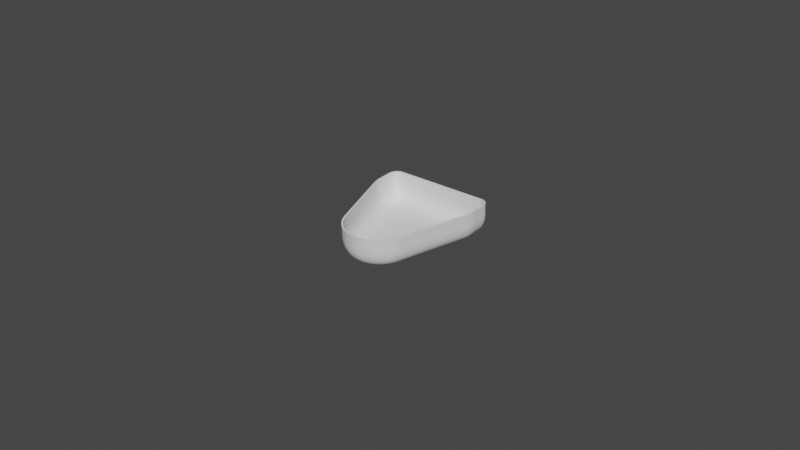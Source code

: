 # Source: skin_simple.blend  (saved by Blender 2.92.15; exported with 4.5.12 LTS)
import bpy
from mathutils import Matrix  # noqa: F401  (used for matrix-valued properties, if any)

bpy.ops.wm.read_factory_settings(use_empty=True)
scene = bpy.context.scene
scene.name = 'Scene'

# ---- collections
col_collection = bpy.data.collections.new('Collection'); scene.collection.children.link(col_collection)

# ---- world
world_world = bpy.data.worlds.new('World'); scene.world = world_world
world_world.use_nodes = True; world_world.node_tree.nodes.clear()
_N = world_world.node_tree.nodes; _L = world_world.node_tree.links
n0 = _N.new('ShaderNodeOutputWorld'); n0.name = 'World Output'; n0.location = (300, 300)
n1 = _N.new('ShaderNodeBackground'); n1.name = 'Background'; n1.location = (10, 300)
n1.inputs[0].default_value = (0.05088, 0.05088, 0.05088, 1.0)
_L.new(n1.outputs[0], n0.inputs[0])
n0.is_active_output = True
world_world.color = (0.05088, 0.05088, 0.05088)
world_world.use_sun_shadow = False
world_world.sun_shadow_jitter_overblur = 0.0

# ---- meshes
me_tb_skin_1_001 = bpy.data.meshes.new('TB skin-1.001')
me_tb_skin_1_001.from_pydata([(20.49, 2.728, -3.195), (20.49, 2.572, -15.32), (20.49, 4.981, -15.18), (20.49, 6.385, -3.195), (20.49, 5.987, -15.21), (20.38, 6.385, -16.03), (20.46, 5.685, -15.67), (20.49, 6.385, -15.44), (20.29, 2.775, -16.28), (20.06, 6.385, -16.77), (20.08, 2.771, -16.72), (19.41, 6.385, -17.52), (19.44, 2.769, -17.48), (19.04, 2.77, -17.77), (18.56, 6.385, -18.01), (18.12, 2.777, -18.13), (17.72, 6.385, -18.19), (17.63, 2.744, -18.19), (20.49, 6.385, 14.93), (20.44, 6.385, 15.37), (18.39, 6.385, 17.68), (20.26, 6.385, 15.98), (19.27, 6.385, 17.24), (19.89, 6.385, 16.63), (-13.2, 6.385, -9.847), (-14.32, 6.385, -9.105), (-15.17, 6.385, -8.373), (-15.99, 6.385, -7.541), (-16.79, 6.385, -6.493), (-17.34, 6.385, -5.597), (-17.75, 6.385, -4.763), (-18.1, 6.385, -3.906), (-18.4, 6.385, -2.893), (-18.65, 6.385, -1.594), (-18.73, 6.385, -0.4532), (-18.71, 6.385, 0.4605), (-18.59, 6.385, 1.556), (-18.34, 6.385, 2.745), (-18.03, 6.385, 3.687), (-17.64, 6.385, 4.623), (-17.06, 6.385, 5.689), (-16.35, 6.385, 6.712), (-15.7, 6.385, 7.454), (-15.19, 6.385, 7.974), (-14.46, 6.385, 8.599), (12.82, 6.385, -18.19), (11.75, 6.385, -18.09), (10.42, 6.385, -17.82), (-11.4, 6.385, -10.69), (-12.28, 6.385, -10.33), (-13.62, 6.385, 9.199), (-12.44, 6.385, 9.872), (-11.41, 6.385, 10.3), (10.24, 6.385, 17.37), (11.29, 6.385, 17.63), (12.61, 6.385, 17.8), (17.64, 6.385, 17.81), (20.49, 2.813, 14.97), (20.5, 5.991, 14.79), (20.47, 5.823, 15.18), (20.45, 5.541, 15.31), (20.46, 5.257, 15.26), (20.43, 2.791, 15.42), (20.48, 5.046, 15.06), (20.07, 2.77, 16.35), (19.02, 2.771, 17.39), (18.58, 2.775, 17.6), (17.65, 2.661, 17.8), (13.95, 4.983, 17.81), (12.93, 2.585, 17.8), (17.38, 5.327, 17.81), (17.22, 5.106, 17.81), (17.02, 4.995, 17.81), (13.57, 5.092, 17.81), (16.78, 4.994, 17.81), (13.75, 5.004, 17.81), (17.1, 5.944, 17.81), (16.9, 5.987, 17.81), (13.93, 5.988, 17.81), (17.26, 5.828, 17.81), (17.38, 5.627, 17.81), (13.44, 5.704, 17.81), (13.64, 5.926, 17.81), (13.43, 5.281, 17.81), (13.39, 5.476, 17.81), (10.29, 2.954, 17.38), (12.18, 2.549, 17.75), (11.35, 2.943, 17.64), (-11.18, 5.023, -10.77), (-11.07, 2.531, -10.81), (-18.72, 5.547, -0.692), (-18.73, 5.067, -0.4803), (-18.72, 5.148, 0.1814), (-18.73, 4.986, -0.252), (-18.72, 5.417, 0.3099), (-18.71, 2.808, 0.5075), (-18.73, 5.925, 0.05748), (-17.96, 5.152, 3.888), (-18.0, 5.334, 3.788), (-17.97, 5.771, 3.848), (-17.88, 5.958, 4.068), (-17.7, 5.064, 4.49), (-17.64, 2.566, 4.617), (-17.6, 5.448, 4.694), (-17.31, 2.507, 5.255), (-17.77, 5.979, 4.328), (-12.07, 2.356, 10.03), (-11.63, 2.902, 10.22), (-11.85, 5.454, 10.13), (-11.78, 5.725, 10.16), (-11.24, 4.996, 10.36), (-11.5, 5.001, 10.26), (-11.13, 5.925, 10.4), (-10.95, 5.716, 10.46), (-10.89, 5.415, 10.48), (-15.37, 5.028, 7.792), (-15.52, 2.798, 7.649), (-15.57, 5.548, 7.59), (-15.39, 5.925, 7.773), (-15.19, 4.981, 7.968), (-14.94, 5.81, 8.198), (-14.86, 5.637, 8.262), (-14.85, 5.39, 8.274), (-14.81, 2.852, 8.308), (-15.05, 5.937, 8.093), (-17.68, 2.537, -4.918), (-17.6, 5.454, -5.081), (-17.62, 5.69, -5.043), (-17.85, 2.848, -4.529), (-17.9, 5.938, -4.407), (-18.0, 5.415, -4.156), (-17.96, 5.148, -4.276), (-17.69, 5.897, -4.895), (-17.8, 5.987, -4.656), (-10.91, 5.334, -10.86), (-10.97, 5.771, -10.84), (-11.14, 5.925, -10.78), (-11.68, 5.1, -10.58), (-11.7, 2.628, -10.58), (-11.42, 4.983, -10.69), (-11.74, 5.797, -10.56), (-11.57, 5.939, -10.63), (-14.82, 2.831, -8.694), (-14.84, 5.454, -8.67), (-14.91, 5.765, -8.611), (-15.03, 5.92, -8.5), (-15.11, 5.003, -8.432), (-15.32, 4.996, -8.236), (-15.54, 5.716, -8.014), (-15.4, 5.925, -8.153), (-12.46, 2.525, 9.847), (-13.91, 2.64, 9.0), (-16.7, 2.568, 6.224), (-17.12, 2.88, 5.594), (-18.62, 2.524, 1.341), (-18.67, 2.972, -1.376), (-18.44, 2.629, -2.699), (-18.24, 2.88, -3.461), (-16.88, 2.526, -6.342), (-14.13, 2.545, -9.23), (-13.42, 2.857, -9.712), (11.27, 2.95, -18.01), (12.17, 2.832, -18.14), (13.8, 4.985, -18.19), (13.75, 5.967, -18.19), (13.53, 5.128, -18.19), (16.88, 5.993, -18.19), (13.57, 5.874, -18.19), (13.43, 5.691, -18.19), (13.39, 5.395, -18.19), (13.98, 5.981, -18.19), (16.93, 4.977, -18.19), (17.21, 5.092, -18.19), (17.38, 5.34, -18.19), (17.37, 5.641, -18.19), (17.2, 5.888, -18.19), (-8.337, -3.614, -5.113), (11.99, -3.614, 11.19), (-10.73, -3.615, -3.805), (-11.33, -3.615, 2.71), (18.41, -2.54, 14.0), (18.9, -2.141, 14.13), (17.36, -0.7786, 17.15), (20.46, 1.972, 15.03), (17.47, 1.975, 17.78), (17.64, 1.432, 17.73), (20.47, 2.005, 14.78), (20.39, 1.181, 14.93), (17.54, 0.759, 17.63), (20.26, 0.4596, 14.65), (20.22, 0.3479, 14.87), (17.45, 0.2287, 17.51), (20.05, -0.2729, 14.67), (17.38, -0.3191, 17.34), (19.88, -0.6759, 14.72), (19.75, -0.9665, 14.52), (17.32, -1.115, 16.98), (19.56, -1.305, 14.47), (19.27, -1.723, 14.37), (17.19, -1.522, 16.73), (17.04, -1.802, 16.52), (16.96, -2.091, 16.26), (16.99, -2.354, 15.96), (16.78, -2.598, 15.63), (16.71, -2.831, 15.24), (17.99, -2.803, 13.85), (17.54, -3.019, 13.84), (16.51, -3.02, 14.85), (16.3, -3.177, 14.45), (16.04, -3.322, 13.96), (15.48, -3.516, 12.94), (15.06, -3.576, 12.16), (14.24, -3.612, 11.52), (14.66, -3.595, 12.05), (15.08, -3.565, 12.49), (15.65, -3.451, 13.38), (17.24, -2.571, 15.6), (17.27, -2.003, 16.31), (17.57, -1.726, 16.5), (17.7, -1.391, 16.73), (17.84, -0.955, 16.97), (18.0, -0.4105, 17.2), (17.68, -0.2631, 17.33), (17.91, 0.3074, 17.48), (18.0, 0.9278, 17.6), (18.06, 1.606, 17.69), (18.1, 2.528, 17.74), (17.17, -2.746, 15.29), (17.45, -2.293, 15.93), (17.75, -1.922, 16.26), (18.36, 0.238, 17.32), (18.46, 0.878, 17.46), (18.52, 1.395, 17.53), (18.56, 1.962, 17.57), (16.27, -3.348, 13.76), (16.62, -3.204, 14.27), (16.83, -3.052, 14.68), (17.08, -2.9, 14.99), (17.72, -2.352, 15.73), (18.05, -1.983, 16.04), (18.05, -1.48, 16.53), (18.23, -1.041, 16.78), (18.41, -0.4857, 17.01), (18.78, 0.1904, 17.1), (18.9, 0.8436, 17.24), (18.96, 1.37, 17.31), (19.0, 1.948, 17.36), (18.31, -1.525, 16.35), (18.62, -0.9538, 16.62), (18.84, -0.4331, 16.79), (16.08, -3.431, 13.29), (17.13, -3.094, 14.31), (17.33, -2.912, 14.8), (17.67, -2.671, 15.18), (17.97, -2.382, 15.51), (18.2, -2.103, 15.77), (18.49, -1.782, 15.95), (18.67, -1.31, 16.29), (19.01, -0.9196, 16.32), (19.17, -0.4703, 16.48), (19.17, 0.166, 16.82), (19.4, 0.9095, 16.88), (19.22, 0.9992, 17.05), (19.42, 1.869, 17.05), (19.43, 2.77, 17.1), (18.2, -2.382, 15.27), (18.46, -2.103, 15.51), (18.98, -1.311, 15.98), (19.51, 0.1653, 16.48), (19.64, 0.8254, 16.6), (19.71, 1.357, 16.67), (19.76, 1.94, 16.72), (15.65, -3.516, 12.7), (16.54, -3.349, 13.36), (16.79, -3.251, 13.85), (17.36, -3.015, 14.38), (17.64, -2.872, 14.6), (17.96, -2.664, 14.86), (18.42, -2.352, 15.02), (18.69, -2.069, 15.23), (18.77, -1.772, 15.66), (19.24, -1.276, 15.64), (19.3, -0.9033, 15.98), (19.48, -0.456, 16.13), (19.79, 0.1885, 16.09), (19.92, 0.8417, 16.21), (20.0, 1.368, 16.27), (20.05, 1.946, 16.32), (19.78, 2.769, 16.75), (18.14, -2.629, 14.65), (19.01, -1.727, 15.34), (19.55, -0.854, 15.61), (19.67, -0.4254, 15.84), (16.18, -3.431, 12.92), (17.0, -3.221, 13.6), (17.45, -3.036, 14.07), (17.96, -2.804, 14.19), (18.31, -2.571, 14.43), (18.62, -2.293, 14.76), (18.9, -2.003, 14.93), (19.22, -1.647, 15.01), (19.47, -1.206, 15.28), (19.74, -0.7731, 15.21), (19.83, -0.3794, 15.53), (20.01, 0.2346, 15.67), (20.14, 0.8746, 15.77), (20.21, 1.39, 15.83), (20.26, 1.958, 15.87), (20.29, 2.773, 15.9), (18.64, -2.355, 14.35), (19.0, -2.004, 14.58), (19.39, -1.525, 14.73), (19.64, -1.103, 14.89), (19.99, -0.2936, 15.1), (20.16, 0.3025, 15.22), (20.29, 0.9228, 15.31), (20.36, 1.423, 15.36), (20.41, 1.977, 15.4), (18.68, -2.33, -14.55), (20.06, -0.2306, -15.09), (20.46, 1.885, -3.195), (20.44, 1.594, -15.16), (20.46, 1.885, 2.806), (20.36, 1.007, -15.29), (20.22, 0.2905, -15.14), (19.86, -0.7367, -14.99), (19.66, -1.149, -14.88), (19.35, -1.622, -14.75), (19.02, -2.013, -14.69), (18.38, -2.557, -14.54), (17.94, -2.826, -14.42), (17.44, -3.063, -14.17), (16.96, -3.234, -13.87), (16.53, -3.347, -13.82), (15.75, -3.499, -13.26), (15.34, -3.549, -12.96), (20.49, 2.643, 2.806), (12.93, -1.944, 16.4), (13.17, 1.618, 17.75), (13.18, 0.8657, 17.65), (13.07, 0.0775, 17.48), (13.02, -0.6158, 17.23), (13.14, -1.092, 17.0), (13.06, -1.536, 16.73), (12.92, -2.271, 16.06), (13.1, -2.581, 15.66), (13.17, -2.881, 15.15), (13.16, -3.104, 14.65), (13.14, -3.299, 14.06), (13.03, -3.405, 13.62), (13.17, -3.522, 12.92), (13.13, -3.614, 11.4), (13.17, -3.59, 12.17), (16.2, -3.289, -14.46), (17.64, 1.987, -18.16), (20.43, 1.719, -15.52), (17.6, 1.389, -18.11), (17.52, 0.7295, -18.01), (17.49, 0.3064, -17.92), (17.41, -0.1419, -17.79), (17.33, -0.5145, -17.66), (17.2, -1.056, -17.41), (17.1, -1.568, -17.09), (16.95, -1.968, -16.76), (17.08, -2.228, -16.49), (16.88, -2.483, -16.18), (16.85, -2.694, -15.87), (15.33, -3.52, -13.32), (14.5, -3.603, -12.26), (13.82, -3.616, -11.55), (16.21, -3.422, -13.49), (18.28, -2.571, -14.94), (18.8, -2.205, -14.88), (19.08, -1.904, -15.01), (19.35, -1.562, -15.14), (19.64, -1.099, -15.29), (19.82, -0.7188, -15.39), (19.99, -0.2889, -15.5), (20.17, 0.3075, -15.61), (20.29, 0.9279, -15.7), (20.3, 1.411, -15.99), (20.34, 1.972, -16.03), (20.44, 2.594, -15.78), (17.98, -2.746, -14.87), (18.62, -2.293, -15.15), (18.99, -1.906, -15.37), (19.33, -1.44, -15.58), (19.57, -1.002, -15.74), (19.81, -0.4515, -15.91), (20.01, 0.238, -16.06), (20.14, 0.878, -16.16), (14.97, -3.579, -12.7), (17.0, -3.198, -14.25), (17.32, -3.061, -14.61), (17.68, -2.9, -14.78), (18.42, -2.352, -15.42), (18.78, -1.974, -15.68), (19.11, -1.512, -15.93), (19.35, -1.072, -16.11), (19.58, -0.5124, -16.31), (19.79, 0.1905, -16.48), (20.06, 1.062, -16.44), (20.16, 1.954, -16.49), (19.89, 1.007, -16.73), (19.9, 1.872, -16.92), (16.04, -3.424, -13.78), (17.49, -2.912, -15.03), (17.86, -2.671, -15.37), (18.2, -2.382, -15.67), (18.46, -2.103, -15.9), (18.7, -1.775, -16.12), (18.98, -1.31, -16.37), (19.16, -0.9154, -16.54), (19.33, -0.4663, -16.7), (19.51, 0.166, -16.87), (19.47, 0.8236, -17.17), (19.73, 0.9139, -16.91), (19.6, 1.681, -17.25), (19.79, 2.77, -17.13), (16.66, -3.255, -14.38), (17.96, -2.382, -15.9), (18.19, -2.103, -16.16), (18.42, -1.776, -16.4), (18.67, -1.311, -16.68), (18.84, -0.9156, -16.86), (19.0, -0.4669, -17.03), (19.17, 0.1654, -17.21), (19.41, 1.94, -17.46), (16.77, -3.166, -14.71), (17.06, -3.015, -15.06), (17.29, -2.872, -15.34), (17.55, -2.664, -15.66), (17.71, -2.352, -16.12), (17.91, -2.069, -16.39), (18.11, -1.74, -16.66), (18.33, -1.276, -16.94), (18.48, -0.8827, -17.13), (18.63, -0.4376, -17.31), (18.78, 0.1886, -17.49), (19.1, 0.8315, -17.49), (19.17, 1.361, -17.56), (19.0, 1.946, -17.74), (17.34, -2.629, -15.84), (18.68, 0.8562, -17.74), (18.74, 1.378, -17.81), (15.7, -3.451, -13.76), (15.99, -3.372, -14.14), (16.42, -3.152, -14.9), (16.63, -2.994, -15.29), (16.8, -2.86, -15.56), (17.29, -2.44, -16.17), (17.56, -2.1, -16.52), (17.78, -1.67, -16.88), (17.97, -1.206, -17.17), (18.1, -0.8173, -17.35), (18.22, -0.3793, -17.53), (18.36, 0.2346, -17.71), (18.37, 1.05, -17.91), (18.56, 1.958, -17.96), (18.59, 2.773, -17.99), (17.31, -1.904, -16.78), (17.43, -1.565, -17.05), (17.58, -1.103, -17.34), (17.69, -0.7212, -17.52), (17.79, -0.2936, -17.69), (17.91, 0.3025, -17.86), (18.0, 0.9228, -17.99), (18.05, 1.423, -18.06), (18.09, 1.977, -18.1), (10.18, 1.876, 17.31), (10.88, 2.144, 17.52), (12.64, 0.6573, 17.6), (12.69, 1.302, 17.71), (12.56, 1.898, 17.75), (11.95, -2.153, 16.11), (12.55, -2.571, 15.66), (12.6, -2.922, 15.05), (12.4, -3.134, 14.53), (12.42, -3.293, 14.04), (11.98, -3.439, 13.34), (12.5, -3.532, 12.8), (11.89, 0.6814, 17.53), (11.53, -2.472, 15.64), (11.59, -2.667, 15.36), (11.94, -2.922, 14.97), (11.63, 2.016, 17.66), (11.18, 0.6836, 17.41), (12.59, -0.03858, 17.42), (12.07, -0.03831, 17.37), (11.54, -0.03848, 17.3), (10.85, 0.319, 17.25), (10.88, -0.3856, 17.04), (10.25, 0.2747, 17.07), (10.29, -0.2868, 16.91), (12.26, -0.5481, 17.21), (11.59, -0.7204, 17.05), (12.62, -1.041, 17.02), (12.11, -1.041, 16.97), (11.64, -1.344, 16.72), (10.95, -1.041, 16.76), (11.04, -1.63, 16.4), (10.44, -1.275, 16.47), (12.43, -1.649, 16.62), (11.58, -1.835, 16.35), (10.73, -2.02, 15.96), (10.53, -1.697, 16.2), (10.95, -2.27, 15.76), (10.86, -2.605, 15.27), (11.35, -3.146, 14.28), (11.17, -2.983, 14.65), (11.46, -3.302, 13.81), (11.15, -2.816, 14.99), (11.56, -3.519, 12.68), (11.91, -3.591, 11.97), (12.13, 1.378, 17.67), (11.49, 1.325, 17.57), (10.79, 1.338, 17.43), (10.27, 0.9343, 17.22), (10.36, -0.8046, 16.71), (12.7, -3.592, -12.5), (12.73, -3.431, -13.87), (12.8, -3.315, -14.38), (12.83, -3.162, -14.87), (12.72, -2.94, -15.41), (12.96, -2.707, -15.85), (12.72, -2.422, -16.26), (12.72, -2.075, -16.66), (12.98, -1.678, -17.01), (12.95, -1.252, -17.3), (12.94, -0.8853, -17.49), (12.96, -0.4716, -17.68), (12.87, 0.1784, -17.89), (12.91, 0.9157, -18.05), (12.97, 1.698, -18.14), (12.95, 2.56, -18.19), (12.38, 2.007, -18.14), (10.19, 2.015, -17.71), (10.15, 2.706, -17.72), (10.16, -0.8596, -17.0), (10.33, -1.242, -16.84), (10.08, 0.1594, -17.37), (10.19, 0.6773, -17.54), (11.03, -3.194, -14.42), (11.01, -2.623, -15.68), (10.59, -2.395, -15.87), (10.42, -2.061, -16.21), (10.7, -2.806, -15.25), (10.87, -3.043, -14.79), (11.58, -3.427, -13.68), (11.18, -3.328, -14.0), (11.54, -3.525, -13.0), (11.78, -3.59, -12.3), (12.07, -3.614, -11.62), (10.14, 1.31, -17.63), (10.22, -0.4737, -17.2), (10.31, -1.681, -16.53), (10.73, 2.509, -17.88), (11.08, 0.6553, -17.77), (11.04, -2.019, -16.44), (11.13, -2.366, -16.08), (11.36, -2.922, -15.23), (11.72, -3.134, -14.8), (11.87, -3.293, -14.34), (12.53, -3.53, -13.22), (11.86, -2.366, -16.24), (12.21, -2.667, -15.86), (12.01, -2.922, -15.36), (11.62, 2.096, -18.05), (11.92, 0.6836, -17.93), (12.28, 0.3191, -17.89), (10.85, -1.043, -17.12), (11.02, -0.6931, -17.34), (11.66, -0.7204, -17.45), (12.33, -0.3855, -17.67), (12.35, -1.041, -17.38), (11.71, -1.344, -17.12), (10.8, -1.63, -16.72), (11.27, -1.63, -16.84), (11.78, -1.895, -16.72), (12.39, -1.63, -17.01), (10.94, 1.435, -17.87), (11.66, 1.325, -17.99), (12.38, 1.325, -18.08), (10.58, -0.03859, -17.47), (11.1, -0.03829, -17.6), (11.62, -0.0385, -17.7), (-8.541, -3.59, 5.247), (-8.999, -3.529, 5.882), (-8.539, -3.615, 4.41), (-12.88, 2.507, -10.02), (-13.59, 2.067, -9.579), (-16.05, 2.569, -7.454), (-16.43, 2.65, -6.992), (-18.03, 2.539, -4.075), (-18.28, 2.067, -3.266), (-16.24, -2.757, -1.28), (-16.46, -2.666, -0.3145), (-16.87, -2.366, -0.6268), (-17.18, -2.08, -0.7296), (-18.7, 2.036, 0.005203), (-18.73, 2.836, -0.1689), (-18.08, 2.591, 3.545), (-17.84, 2.624, 4.161), (-16.0, 2.577, 7.129), (-14.21, 0.8231, 8.59), (-13.58, 0.6574, 8.994), (-13.77, 1.438, 9.016), (-12.89, 0.6805, 9.419), (-12.87, 1.156, 9.521), (-13.14, 2.528, 9.486), (-10.9, 0.6809, 10.28), (-10.41, 1.31, 10.53), (-11.09, 2.504, 10.41), (-10.42, -3.483, 5.725), (-11.6, 0.6214, 10.02), (-11.59, 1.324, 10.14), (-9.122, -3.432, 6.491), (-10.62, -3.391, 6.169), (-12.08, 0.9817, 9.881), (-11.8, -3.254, 6.106), (-10.62, -3.25, 6.766), (-9.393, -3.348, 6.827), (-11.49, -3.133, 6.711), (-10.0, -3.133, 7.371), (-12.41, -3.009, 6.486), (-10.9, -2.997, 7.391), (-14.48, 2.085, 8.55), (-13.36, -2.922, 5.936), (-11.98, -2.923, 6.996), (-9.867, -2.922, 7.928), (-14.64, 1.36, 8.349), (-14.81, 0.6852, 8.059), (-13.57, -2.757, 6.163), (-12.64, -2.757, 6.929), (-11.96, -2.666, 7.546), (-11.08, -2.757, 7.82), (-10.29, -2.666, 8.285), (-15.5, 2.065, 7.633), (-15.01, 2.007, 8.097), (-15.25, 1.325, 7.798), (-10.2, -2.08, 9.082), (-10.98, -2.08, 8.823), (-11.74, -2.08, 8.493), (-12.4, -2.097, 8.122), (-13.2, -2.065, 7.65), (-13.94, -2.08, 7.032), (-14.42, -2.08, 6.577), (-14.95, -2.068, 6.015), (-10.11, -2.366, 8.779), (-11.32, -2.366, 8.343), (-12.17, -2.365, 7.91), (-12.98, -2.366, 7.395), (-13.97, -2.366, 6.579), (-14.77, -2.33, 5.776), (-11.2, -2.572, 8.09), (-12.82, -2.572, 7.17), (-13.78, -2.572, 6.378), (-14.5, -2.571, 5.603), (-16.11, 1.75, 6.93), (-15.74, 1.354, 7.295), (-11.24, 1.693, 10.31), (-12.56, 1.694, 9.75), (-13.31, 1.694, 9.337), (-16.38, 2.535, 6.659), (-16.19, 0.9088, 6.673), (-15.85, 0.6881, 7.017), (-15.35, 0.6392, 7.536), (-16.56, 0.6547, 6.102), (-16.96, 0.6584, 5.472), (-17.3, 0.6214, 4.856), (-17.58, 0.9817, 4.435), (-17.89, 0.8931, 3.65), (-18.02, 0.6574, 3.145), (-18.32, 2.577, 2.787), (-18.22, 0.6574, 2.418), (-18.51, 2.59, 1.993), (-18.42, 0.8621, 1.653), (-18.44, 0.6618, 1.235), (-18.67, 2.067, 0.694), (-18.52, 0.6618, 0.4851), (-15.83, -2.997, -0.308), (-16.51, 1.668, 6.407), (-16.93, 1.693, 5.804), (-17.66, 1.693, 4.463), (-17.92, 1.693, 3.85), (-18.14, 1.693, 3.223), (-18.38, 1.693, 2.394), (-18.54, 1.693, 1.549), (-18.72, 2.54, -0.6935), (-18.59, 0.9621, -0.3636), (-18.5, 0.6781, -1.158), (-15.77, -2.997, -1.224), (-18.57, 2.547, -2.041), (-18.4, 0.6585, -1.942), (-15.15, -3.25, -0.3015), (-16.01, -2.757, -2.461), (-18.22, 0.6859, -2.836), (-15.1, -3.25, -1.142), (-15.56, -2.997, -2.342), (-18.48, 2.027, -2.41), (-15.49, -2.857, -3.457), (-17.92, 0.6856, -3.829), (-14.44, -3.417, -1.062), (-14.9, -3.25, -2.167), (-15.37, -2.757, -4.139), (-17.7, 0.6574, -4.4), (-15.03, -3.068, -3.345), (-17.46, 0.6763, -4.95), (-17.3, 2.095, -5.618), (-17.33, 2.97, -5.615), (-17.18, 0.6585, -5.489), (-14.25, -3.417, -1.998), (-14.56, -3.25, -3.151), (-14.67, -2.997, -4.431), (-14.75, -2.757, -5.174), (-16.82, 0.8268, -6.165), (-17.1, -2.08, -1.554), (-16.93, -2.067, -2.504), (-16.53, -2.324, -2.883), (-16.67, -2.08, -3.321), (-16.37, -2.08, -4.09), (-16.01, -2.08, -4.832), (-15.67, -2.08, -5.402), (-16.7, -2.366, -1.984), (-16.15, -2.366, -3.815), (-15.57, -2.366, -4.959), (-16.53, -2.572, -1.317), (-16.29, -2.572, -2.537), (-15.89, -2.572, -3.708), (-15.33, -2.572, -4.818), (-16.47, 0.9765, -6.707), (-16.1, 0.6856, -7.107), (-15.7, 0.6574, -7.57), (-15.37, 2.063, -8.15), (-15.55, 2.573, -8.006), (-15.17, 0.6574, -8.111), (-14.88, 2.055, -8.609), (-14.73, 0.6763, -8.519), (-14.28, 0.8261, -8.927), (-13.65, 0.6618, -9.338), (-13.04, 0.6377, -9.712), (-12.34, 2.939, -10.3), (-12.41, 0.6574, -10.05), (-12.24, 2.063, -10.32), (-11.7, 0.862, -10.41), (-11.3, 0.6584, -10.53), (-10.9, 0.8674, -10.71), (-10.87, -0.03849, 10.1), (-11.57, -0.03847, 9.848), (-12.27, 0.3192, 9.648), (-12.2, -0.3855, 9.443), (-12.9, -0.03849, 9.205), (-13.53, -0.03851, 8.816), (-14.14, -0.03845, 8.383), (-14.71, -0.03848, 7.91), (-15.25, -0.03848, 7.4), (-15.86, -0.03878, 6.737), (-16.4, -0.03845, 6.018), (-16.81, -0.03846, 5.395), (-17.17, -0.03848, 4.746), (-17.57, 0.3192, 4.137), (-17.38, -0.3855, 4.029), (-17.75, -0.03849, 3.387), (-17.98, -0.03847, 2.679), (-18.15, -0.03845, 1.956), (-18.27, -0.03848, 1.222), (-18.34, -0.03848, 0.4844), (-18.46, 0.3237, -0.3175), (-18.25, -0.3855, -0.3335), (-18.32, -0.03847, -1.163), (-18.23, -0.03847, -1.901), (-18.09, -0.03849, -2.631), (-18.0, 0.3192, -3.352), (-17.78, -0.3855, -3.313), (-17.66, -0.03849, -4.046), (-17.37, -0.03848, -4.729), (-17.03, -0.03851, -5.393), (-16.65, -0.03849, -6.033), (-16.33, 0.3192, -6.682), (-16.14, -0.3855, -6.573), (-15.77, -0.03849, -7.221), (-15.27, -0.03848, -7.767), (-14.73, -0.03847, -8.28), (-14.16, -0.03848, -8.755), (-13.56, -0.03848, -9.188), (-12.93, -0.03848, -9.578), (-12.28, -0.03849, -9.924), (-11.6, -0.03848, -10.23), (-10.9, -0.03846, -10.48), (-10.79, -0.7204, 9.86), (-11.48, -0.7204, 9.613), (-12.78, -0.7204, 8.985), (-13.39, -0.7204, 8.605), (-13.99, -0.7204, 8.182), (-14.55, -0.7204, 7.72), (-15.07, -0.7204, 7.222), (-15.66, -0.7207, 6.574), (-16.2, -0.7204, 5.873), (-16.59, -0.7204, 5.264), (-16.95, -0.7204, 4.63), (-17.52, -0.7204, 3.303), (-17.73, -0.7204, 2.611), (-17.9, -0.7204, 1.905), (-18.02, -0.7204, 1.189), (-18.09, -0.7204, 0.468), (-18.07, -0.7204, -1.141), (-17.98, -0.7204, -1.862), (-17.84, -0.7204, -2.574), (-17.42, -0.7204, -3.956), (-17.14, -0.7204, -4.624), (-16.81, -0.7204, -5.272), (-16.44, -0.7204, -5.896), (-15.58, -0.7204, -7.057), (-15.09, -0.7204, -7.59), (-14.57, -0.7204, -8.091), (-14.01, -0.7204, -8.555), (-13.42, -0.7204, -8.978), (-12.8, -0.7204, -9.359), (-12.17, -0.7204, -9.697), (-11.5, -0.7204, -9.991), (-10.82, -0.7204, -10.24), (-10.69, -1.344, 9.544), (-11.35, -1.344, 9.305), (-12.07, -1.041, 9.18), (-11.91, -1.63, 8.846), (-12.62, -1.344, 8.697), (-13.21, -1.344, 8.329), (-13.78, -1.344, 7.919), (-14.33, -1.344, 7.471), (-14.84, -1.344, 6.989), (-15.41, -1.345, 6.362), (-15.93, -1.344, 5.682), (-16.31, -1.344, 5.092), (-16.65, -1.344, 4.478), (-17.11, -1.041, 3.913), (-16.77, -1.63, 3.766), (-17.2, -1.344, 3.192), (-17.41, -1.344, 2.523), (-17.58, -1.344, 1.838), (-17.69, -1.344, 1.144), (-17.76, -1.344, 0.4464), (-17.96, -1.041, -0.3303), (-17.59, -1.63, -0.3263), (-17.74, -1.344, -1.112), (-17.65, -1.344, -1.81), (-17.52, -1.344, -2.5), (-17.5, -1.041, -3.228), (-17.15, -1.63, -3.121), (-17.11, -1.344, -3.839), (-16.84, -1.344, -4.485), (-16.52, -1.344, -5.114), (-16.16, -1.344, -5.718), (-15.9, -1.041, -6.4), (-15.61, -1.63, -6.18), (-15.33, -1.344, -6.842), (-14.85, -1.344, -7.359), (-14.34, -1.344, -7.844), (-13.8, -1.344, -8.293), (-13.23, -1.344, -8.703), (-12.64, -1.344, -9.072), (-12.02, -1.344, -9.399), (-11.38, -1.344, -9.685), (-10.72, -1.344, -9.925), (-10.92, -1.764, 9.15), (-12.76, -1.764, 8.265), (-13.6, -1.761, 7.68), (-14.38, -1.764, 7.018), (-15.18, -1.762, 6.168), (-15.59, -1.895, 5.445), (-16.23, -1.764, 4.643), (-15.81, -2.08, 4.788), (-16.13, -2.08, 4.209), (-16.41, -2.08, 3.611), (-16.82, -1.895, 3.055), (-17.21, -1.764, 2.113), (-16.92, -2.047, 2.214), (-17.44, -1.764, 0.7667), (-17.19, -2.08, 0.1627), (-17.44, -1.761, -1.084), (-17.3, -1.764, -2.099), (-16.7, -1.764, -4.048), (-16.09, -1.764, -5.267), (-15.29, -2.08, -5.947), (-14.88, -1.764, -6.903), (-14.88, -2.08, -6.462), (-14.43, -2.08, -6.949), (-14.14, -1.761, -7.618), (-13.95, -2.08, -7.406), (-13.35, -1.764, -8.261), (-13.33, -2.047, -7.956), (-12.49, -1.761, -8.81), (-11.74, -1.814, -9.152), (-11.01, -2.081, -9.199), (-10.62, -1.764, -9.642), (-10.37, -2.077, -9.424), (-8.968, -3.567, -5.902), (-9.279, -3.416, -6.929), (-16.83, 1.156, 5.851), (-17.3, 1.487, 5.137), (-18.28, 1.155, 2.565), (-18.6, 1.325, 0.7877), (-18.64, 1.325, 0.03784), (-18.67, 1.693, -0.7129), (-18.61, 1.804, -1.538), (-18.42, 1.325, -2.413), (-18.24, 1.325, -3.153), (-18.05, 1.325, -3.786), (-18.03, 1.903, -3.985), (-17.81, 1.325, -4.408), (-17.65, 1.488, -4.833), (-17.23, 1.325, -5.609), (-16.87, 1.693, -6.282), (-16.43, 1.693, -6.907), (-15.89, 1.693, -7.57), (-15.34, 1.325, -8.095), (-14.85, 1.325, -8.55), (-14.28, 1.693, -9.062), (-13.64, 1.325, -9.472), (-12.92, 1.693, -9.946), (-12.23, 1.325, -10.26), (-11.63, 1.693, -10.55), (-10.91, 1.693, -10.81), (-18.56, 1.155, -1.374), (-15.84, 1.156, -7.53), (-12.89, 1.156, -9.893), (-14.16, -2.842, 5.317), (-13.02, -3.133, 5.579), (-10.37, -3.568, 4.957), (-12.47, -3.302, 5.368), (-11.59, -3.417, 5.45), (-10.13, -3.606, 4.291), (-13.66, -3.133, 4.896), (-11.81, -3.522, 4.479), (-12.46, -3.425, 4.666), (-13.12, -3.348, 4.443), (-11.81, -3.591, 3.338), (-12.66, -3.534, 3.335), (-13.37, -3.417, 3.59), (-13.93, -3.25, 3.955), (-14.5, -2.997, 4.328), (-14.89, -2.757, 4.585), (-15.14, -2.572, 4.746), (-15.38, -2.329, 4.961), (-12.44, -3.606, 1.496), (-13.12, -3.566, 1.744), (-13.62, -3.506, 1.925), (-13.94, -3.417, 2.542), (-14.43, -3.25, 3.041), (-15.05, -2.997, 3.333), (-15.47, -2.757, 3.534), (-15.74, -2.572, 3.66), (-15.99, -2.366, 3.778), (-14.73, -3.25, 2.313), (-15.37, -2.997, 2.542), (-15.96, -2.666, 2.751), (-16.41, -2.31, 2.914), (-14.3, -3.417, 1.411), (-14.95, -3.25, 1.568), (-15.61, -2.997, 1.728), (-16.07, -2.757, 1.839), (-16.35, -2.572, 1.907), (-16.66, -2.325, 2.023), (-17.09, -2.08, 1.231), (-13.08, -3.591, -0.2894), (-13.61, -3.55, -0.2901), (-13.98, -3.506, -0.294), (-14.49, -3.417, 0.184), (-15.12, -3.25, 0.5368), (-15.8, -2.997, 0.6043), (-16.27, -2.757, 0.6515), (-16.56, -2.572, 0.6804), (-16.83, -2.366, 0.7075), (-13.48, -3.507, -2.703), (-14.09, -3.25, -4.084), (-13.95, -3.417, -2.896), (-12.99, -3.567, -2.5), (-12.36, -3.613, -1.445), (-13.51, -3.417, -3.747), (-11.7, -3.594, -3.789), (-12.16, -3.529, -4.431), (-12.97, -3.417, -4.53), (-13.49, -3.25, -4.942), (-14.03, -2.997, -5.366), (-14.63, -2.572, -5.84), (-14.84, -2.366, -6.012), (-14.01, -2.757, -6.11), (-12.33, -3.417, -5.23), (-12.79, -3.25, -5.709), (-13.14, -3.068, -6.075), (-13.42, -2.856, -6.459), (-13.79, -2.572, -6.753), (-13.98, -2.366, -6.953), (-10.44, -3.591, -4.901), (-10.83, -3.529, -5.522), (-11.59, -3.417, -5.838), (-11.99, -3.25, -6.376), (-12.38, -2.997, -6.929), (-12.66, -2.757, -7.307), (-12.83, -2.572, -7.547), (-13.32, -2.324, -7.588), (-12.46, -2.366, -8.127), (-12.56, -2.099, -8.422), (-10.47, -3.424, -6.469), (-11.1, -3.25, -6.924), (-11.42, -2.997, -7.526), (-11.64, -2.757, -7.938), (-11.78, -2.572, -8.199), (-11.68, -2.256, -8.707), (-9.156, -3.501, -6.452), (-9.844, -3.302, -7.258), (-10.27, -3.133, -7.673), (-10.44, -2.923, -8.132), (-10.54, -2.757, -8.426), (-10.64, -2.572, -8.704), (-10.8, -2.329, -8.991)], [], [(8, 9, 5), (314, 190, 315), (990, 997, 989), (957, 953, 958), (518, 821, 501), (232, 246, 233), (688, 90, 155), (57, 58, 18), (63, 57, 18), (4, 7, 3), (58, 4, 3), (768, 769, 805), (708, 709, 158), (122, 121, 120), (122, 120, 123), (120, 124, 123), (93, 96, 34), (96, 35, 34), (107, 108, 106), (1005, 1013, 1012), (895, 550, 551), (539, 570, 576), (458, 467, 468), (755, 794, 754), (131, 130, 129), (179, 976, 178), (168, 166, 175), (625, 634, 628), (7, 6, 5), (5, 382, 8), (454, 437, 436), (9, 10, 418), (292, 282, 291), (11, 12, 13), (418, 11, 9), (960, 955, 961), (16, 15, 17), (575, 570, 571), (650, 642, 643), (766, 677, 679), (60, 59, 19), (19, 59, 18), (62, 61, 60), (63, 61, 62), (57, 63, 62), (60, 19, 62), (306, 315, 316), (683, 104, 102), (64, 23, 288), (468, 17, 15), (264, 22, 65), (893, 555, 545), (66, 20, 226), (707, 908, 909), (56, 80, 70), (56, 70, 67), (67, 71, 72), (78, 55, 82), (67, 70, 71), (69, 68, 75), (76, 56, 77), (75, 73, 69), (78, 56, 55), (56, 76, 79), (56, 79, 80), (55, 81, 82), (73, 83, 69), (83, 84, 69), (69, 84, 55), (55, 84, 81), (221, 223, 222), (21, 62, 19), (930, 932, 935), (95, 35, 94), (33, 90, 34), (601, 97, 98), (38, 99, 100), (38, 100, 39), (39, 103, 104), (100, 105, 39), (51, 108, 109), (713, 729, 714), (42, 118, 43), (371, 372, 329), (120, 121, 44), (121, 122, 44), (29, 126, 127), (31, 30, 129), (31, 130, 593), (593, 130, 131), (29, 127, 30), (30, 127, 132), (30, 133, 129), (137, 139, 138), (936, 945, 944), (143, 144, 25), (145, 26, 144), (144, 26, 25), (359, 465, 464), (26, 149, 27), (27, 149, 148), (106, 108, 51), (106, 51, 150), (746, 920, 921), (50, 151, 609), (461, 361, 462), (123, 44, 122), (116, 117, 42), (116, 42, 603), (657, 632, 656), (621, 613, 616), (40, 153, 152), (354, 534, 17), (584, 572, 571), (35, 95, 154), (879, 723, 716), (155, 33, 692), (1004, 1010, 1003), (31, 593, 157), (709, 126, 29), (298, 279, 278), (513, 351, 352), (591, 27, 734), (142, 143, 25), (25, 159, 142), (529, 573, 530), (49, 741, 589), (728, 718, 724), (537, 47, 556), (556, 47, 161), (46, 161, 47), (462, 454, 453), (45, 534, 162), (164, 45, 170), (534, 165, 163), (166, 45, 16), (45, 164, 167), (45, 167, 168), (45, 168, 169), (169, 165, 534), (45, 169, 534), (17, 171, 172), (17, 173, 16), (16, 173, 174), (16, 174, 175), (16, 175, 166), (172, 173, 17), (351, 369, 212), (369, 351, 177), (184, 67, 69), (183, 186, 57), (184, 185, 67), (183, 187, 186), (67, 20, 56), (192, 189, 190), (309, 180, 181), (184, 69, 338), (575, 571, 572), (539, 576, 555), (708, 158, 911), (768, 805, 841), (139, 89, 138), (860, 890, 859), (915, 735, 914), (434, 423, 422), (921, 537, 536), (204, 237, 227), (844, 716, 878), (834, 799, 761), (390, 378, 389), (394, 331, 393), (225, 232, 233), (410, 396, 409), (507, 648, 636), (934, 938, 937), (388, 376, 387), (222, 193, 182), (217, 200, 201), (216, 238, 228), (496, 343, 342), (436, 425, 424), (733, 915, 914), (210, 250, 215), (465, 357, 466), (406, 383, 394), (227, 253, 216), (508, 484, 509), (194, 312, 195), (440, 441, 427), (747, 614, 748), (429, 449, 430), (749, 614, 618), (210, 293, 250), (339, 472, 471), (888, 890, 1001), (337, 474, 344), (260, 261, 262), (927, 929, 932), (234, 274, 235), (235, 274, 251), (251, 275, 252), (252, 275, 276), (594, 593, 907), (407, 420, 408), (421, 408, 420), (896, 550, 1008), (727, 717, 718), (750, 791, 823), (261, 269, 270), (263, 270, 271), (433, 422, 421), (249, 258, 259), (263, 246, 245), (263, 245, 262), (262, 245, 244), (1007, 890, 891), (257, 247, 256), (467, 444, 457), (395, 409, 396), (251, 236, 235), (214, 272, 210), (250, 273, 234), (290, 299, 300), (936, 943, 935), (645, 646, 652), (627, 931, 926), (13, 427, 441), (413, 426, 414), (989, 996, 988), (471, 340, 339), (657, 652, 653), (252, 227, 237), (268, 259, 283), (429, 393, 428), (211, 214, 213), (250, 293, 273), (296, 297, 289), (21, 64, 308), (902, 901, 599), (505, 821, 863), (294, 206, 295), (297, 309, 298), (325, 375, 376), (298, 310, 299), (299, 310, 300), (611, 492, 517), (302, 313, 303), (423, 410, 422), (282, 259, 258), (348, 477, 478), (711, 712, 974), (295, 275, 251), (361, 530, 360), (272, 214, 211), (326, 374, 375), (187, 316, 315), (783, 739, 784), (653, 646, 647), (645, 651, 644), (195, 312, 197), (197, 312, 311), (197, 311, 198), (198, 310, 181), (256, 266, 280), (637, 658, 659), (309, 297, 180), (643, 651, 650), (1, 320, 321), (320, 322, 321), (730, 911, 912), (189, 324, 323), (154, 36, 35), (751, 749, 607), (607, 618, 608), (383, 329, 330), (780, 778, 731), (624, 622, 628), (329, 180, 205), (363, 525, 526), (243, 249, 260), (331, 294, 332), (600, 91, 688), (211, 335, 272), (272, 335, 334), (335, 211, 391), (391, 211, 368), (368, 212, 369), (336, 57, 186), (557, 583, 541), (338, 185, 184), (37, 675, 673), (188, 339, 191), (183, 62, 317), (996, 1005, 1004), (934, 926, 931), (160, 25, 24), (200, 199, 343), (917, 740, 739), (609, 51, 50), (554, 570, 538), (204, 346, 207), (682, 153, 104), (672, 685, 899), (861, 892, 891), (210, 350, 214), (351, 212, 352), (212, 213, 352), (352, 213, 214), (355, 1, 321), (355, 321, 323), (232, 224, 231), (956, 967, 966), (391, 520, 367), (355, 380, 381), (606, 630, 604), (332, 392, 331), (331, 392, 393), (247, 248, 241), (330, 394, 383), (361, 463, 462), (983, 982, 714), (715, 910, 911), (375, 387, 376), (363, 527, 362), (670, 684, 671), (785, 742, 786), (379, 390, 380), (419, 332, 333), (208, 346, 347), (650, 654, 649), (470, 515, 485), (701, 908, 705), (349, 480, 350), (914, 913, 733), (835, 873, 872), (373, 328, 372), (372, 328, 318), (372, 318, 329), (371, 395, 384), (877, 840, 842), (158, 912, 911), (776, 707, 710), (678, 901, 900), (746, 553, 541), (453, 461, 462), (389, 401, 390), (402, 10, 8), (370, 405, 333), (236, 252, 237), (383, 407, 371), (238, 253, 254), (13, 14, 11), (347, 209, 208), (971, 596, 970), (401, 380, 390), (667, 681, 897), (416, 415, 417), (710, 777, 776), (599, 95, 600), (633, 634, 655), (332, 273, 333), (578, 575, 579), (406, 429, 430), (253, 276, 277), (531, 359, 530), (238, 229, 228), (37, 601, 38), (830, 797, 831), (302, 301, 312), (417, 427, 12), (276, 289, 277), (278, 266, 265), (566, 522, 561), (563, 368, 519), (411, 397, 410), (984, 885, 991), (381, 8, 382), (406, 394, 393), (335, 367, 334), (542, 562, 549), (277, 278, 265), (587, 613, 927), (64, 271, 287), (334, 367, 445), (446, 353, 419), (430, 442, 431), (511, 629, 509), (757, 796, 756), (427, 417, 440), (380, 402, 381), (601, 684, 602), (1009, 542, 549), (445, 446, 405), (295, 276, 275), (950, 955, 954), (694, 965, 966), (443, 457, 444), (405, 334, 445), (391, 367, 335), (489, 481, 486), (460, 362, 461), (457, 466, 467), (412, 425, 413), (458, 441, 444), (451, 433, 432), (450, 432, 442), (365, 442, 366), (400, 388, 399), (338, 188, 185), (107, 110, 111), (484, 475, 483), (581, 557, 580), (67, 226, 20), (274, 295, 251), (898, 670, 669), (364, 450, 365), (469, 470, 85), (582, 533, 532), (472, 338, 473), (473, 338, 69), (778, 715, 730), (233, 226, 225), (475, 482, 483), (1007, 1013, 1006), (476, 484, 477), (349, 478, 479), (352, 480, 513), (753, 631, 754), (599, 688, 902), (471, 514, 481), (490, 517, 492), (573, 585, 569), (703, 706, 712), (341, 340, 487), (565, 524, 523), (494, 487, 488), (221, 182, 220), (310, 309, 181), (502, 496, 497), (502, 497, 498), (741, 743, 589), (449, 524, 366), (474, 502, 503), (687, 678, 900), (504, 500, 505), (470, 87, 85), (472, 473, 514), (355, 379, 380), (514, 485, 515), (463, 455, 454), (516, 470, 469), (498, 495, 499), (486, 515, 516), (517, 516, 469), (86, 473, 69), (490, 489, 486), (521, 445, 520), (496, 494, 497), (497, 494, 495), (495, 491, 499), (894, 892, 893), (518, 501, 499), (777, 779, 811), (502, 498, 503), (502, 337, 343), (342, 341, 496), (206, 331, 330), (829, 646, 866), (349, 348, 478), (377, 324, 319), (426, 439, 415), (699, 905, 904), (475, 345, 344), (188, 223, 224), (510, 479, 478), (404, 401, 403), (738, 915, 916), (507, 511, 483), (210, 349, 350), (612, 106, 660), (462, 463, 454), (140, 139, 137), (520, 445, 367), (615, 661, 618), (706, 704, 713), (521, 353, 446), (142, 733, 734), (523, 449, 448), (508, 629, 623), (364, 365, 525), (994, 1002, 993), (195, 325, 194), (949, 953, 948), (728, 727, 718), (529, 361, 528), (389, 377, 388), (530, 359, 360), (399, 387, 398), (983, 991, 990), (533, 354, 356), (435, 424, 423), (534, 535, 162), (559, 564, 543), (541, 580, 557), (560, 565, 566), (560, 566, 561), (267, 256, 280), (556, 161, 567), (979, 994, 993), (478, 508, 510), (569, 532, 531), (397, 385, 396), (398, 411, 412), (539, 538, 570), (904, 922, 903), (574, 529, 528), (558, 576, 577), (558, 577, 578), (578, 579, 526), (526, 579, 527), (469, 114, 612), (553, 536, 580), (580, 567, 581), (453, 436, 435), (920, 919, 743), (985, 988, 982), (568, 581, 582), (534, 533, 535), (17, 163, 171), (556, 536, 537), (540, 541, 583), (157, 32, 31), (855, 885, 883), (585, 568, 569), (846, 845, 807), (279, 280, 266), (565, 543, 564), (584, 571, 583), (583, 571, 554), (258, 257, 267), (576, 570, 577), (577, 570, 575), (575, 574, 579), (392, 428, 393), (721, 724, 720), (519, 552, 551), (319, 189, 192), (980, 987, 986), (563, 550, 548), (548, 549, 562), (182, 342, 196), (653, 868, 942), (560, 546, 543), (559, 543, 544), (298, 289, 297), (521, 520, 562), (407, 430, 431), (675, 687, 686), (523, 566, 565), (525, 565, 564), (217, 202, 228), (767, 690, 769), (640, 504, 863), (446, 333, 405), (932, 936, 935), (604, 605, 606), (764, 677, 765), (889, 886, 888), (614, 610, 615), (618, 614, 615), (558, 564, 559), (1006, 997, 998), (219, 241, 220), (215, 348, 349), (620, 617, 621), (602, 683, 102), (482, 507, 483), (209, 235, 208), (622, 620, 625), (625, 620, 623), (626, 151, 123), (318, 180, 329), (628, 622, 625), (625, 623, 629), (967, 680, 694), (631, 604, 630), (633, 624, 628), (556, 580, 536), (342, 199, 196), (123, 638, 626), (219, 199, 218), (341, 494, 496), (155, 903, 688), (649, 641, 642), (972, 964, 965), (501, 500, 499), (925, 939, 931), (941, 951, 950), (940, 950, 949), (634, 635, 654), (654, 635, 636), (636, 649, 654), (680, 969, 596), (229, 247, 240), (116, 603, 637), (504, 648, 506), (106, 150, 661), (707, 910, 710), (662, 609, 151), (643, 824, 864), (238, 255, 239), (451, 450, 364), (737, 783, 782), (484, 511, 509), (760, 670, 671), (154, 95, 678), (636, 641, 649), (597, 877, 598), (615, 660, 106), (734, 913, 591), (160, 49, 589), (924, 742, 740), (567, 162, 535), (658, 603, 663), (936, 934, 937), (681, 152, 682), (682, 104, 898), (344, 201, 337), (736, 159, 916), (788, 541, 540), (415, 414, 426), (686, 673, 675), (415, 440, 417), (990, 999, 998), (512, 480, 479), (831, 867, 830), (1000, 1007, 1006), (958, 969, 968), (156, 699, 692), (157, 594, 156), (551, 563, 519), (353, 522, 447), (355, 382, 1), (593, 128, 125), (10, 404, 418), (981, 988, 987), (708, 125, 709), (225, 67, 185), (227, 203, 204), (597, 598, 716), (572, 574, 575), (488, 471, 481), (762, 671, 672), (718, 719, 724), (724, 719, 720), (637, 639, 638), (531, 573, 569), (742, 787, 786), (700, 728, 704), (704, 728, 729), (259, 260, 249), (971, 876, 877), (726, 723, 727), (652, 655, 651), (702, 711, 965), (515, 481, 514), (460, 364, 363), (778, 730, 731), (918, 917, 590), (89, 920, 138), (160, 590, 159), (191, 222, 223), (759, 761, 799), (334, 293, 272), (185, 224, 225), (761, 760, 762), (220, 196, 219), (768, 767, 769), (87, 485, 86), (748, 750, 790), (774, 772, 701), (773, 807, 771), (782, 813, 781), (812, 781, 813), (800, 763, 801), (83, 82, 81), (284, 269, 268), (754, 793, 753), (779, 812, 852), (810, 777, 811), (753, 792, 752), (791, 752, 792), (386, 375, 374), (765, 802, 764), (761, 800, 834), (852, 811, 779), (766, 803, 765), (789, 748, 790), (773, 808, 846), (776, 809, 775), (814, 783, 815), (784, 815, 783), (770, 805, 769), (822, 823, 824), (836, 834, 800), (833, 834, 835), (848, 846, 808), (840, 841, 842), (316, 183, 317), (854, 852, 812), (851, 852, 853), (489, 491, 495), (284, 283, 292), (643, 864, 644), (44, 151, 50), (857, 886, 856), (646, 867, 647), (647, 867, 868), (868, 869, 870), (870, 869, 871), (871, 835, 872), (772, 771, 696), (873, 874, 875), (875, 874, 962), (663, 681, 658), (717, 719, 718), (877, 842, 598), (598, 842, 878), (598, 878, 716), (610, 660, 615), (467, 354, 468), (719, 880, 720), (722, 853, 882), (884, 883, 885), (645, 828, 866), (885, 886, 887), (889, 888, 1001), (134, 537, 89), (125, 907, 593), (837, 873, 836), (248, 242, 241), (664, 658, 681), (55, 86, 69), (897, 681, 682), (897, 682, 898), (529, 574, 573), (513, 177, 351), (671, 684, 685), (899, 685, 686), (205, 330, 329), (884, 854, 883), (438, 443, 439), (904, 903, 699), (246, 264, 65), (27, 592, 28), (906, 907, 908), (908, 907, 909), (145, 142, 26), (142, 146, 26), (910, 708, 911), (919, 918, 743), (305, 286, 285), (915, 736, 916), (273, 274, 234), (617, 622, 619), (218, 240, 219), (904, 696, 693), (503, 504, 506), (433, 452, 434), (690, 922, 693), (311, 310, 198), (474, 475, 344), (701, 905, 906), (327, 373, 374), (731, 730, 923), (731, 923, 732), (771, 693, 696), (916, 590, 917), (83, 70, 80), (83, 80, 79), (905, 772, 696), (447, 419, 353), (726, 716, 723), (742, 919, 744), (745, 744, 746), (85, 54, 53), (345, 476, 346), (641, 824, 642), (975, 979, 978), (903, 922, 902), (899, 676, 674), (899, 674, 672), (775, 705, 707), (898, 669, 668), (898, 668, 897), (897, 668, 667), (640, 641, 648), (186, 320, 1), (918, 589, 743), (920, 743, 138), (547, 561, 542), (972, 977, 979), (977, 980, 979), (618, 661, 608), (608, 661, 662), (608, 662, 606), (264, 271, 288), (902, 688, 903), (903, 692, 699), (699, 156, 594), (933, 929, 928), (270, 262, 261), (114, 53, 113), (201, 343, 337), (721, 849, 881), (745, 788, 787), (745, 787, 744), (244, 230, 243), (376, 319, 325), (839, 962, 874), (763, 672, 674), (732, 780, 731), (782, 735, 737), (705, 774, 701), (841, 804, 768), (313, 194, 192), (767, 766, 679), (456, 457, 443), (256, 239, 255), (616, 510, 621), (562, 522, 521), (304, 285, 284), (564, 526, 525), (664, 756, 665), (751, 605, 752), (193, 339, 340), (993, 895, 992), (204, 345, 346), (33, 156, 692), (229, 217, 228), (825, 823, 791), (267, 282, 258), (823, 790, 750), (856, 815, 857), (843, 806, 844), (828, 795, 829), (861, 820, 862), (850, 811, 851), (821, 790, 822), (849, 810, 850), (838, 803, 839), (638, 630, 626), (827, 794, 828), (805, 843, 841), (854, 813, 855), (832, 799, 833), (829, 796, 830), (4, 1, 7), (83, 81, 84), (836, 801, 837), (814, 855, 813), (825, 792, 826), (863, 821, 822), (863, 822, 824), (824, 825, 864), (864, 825, 826), (865, 827, 828), (180, 296, 205), (866, 828, 829), (1, 382, 7), (362, 528, 361), (395, 407, 408), (869, 832, 833), (900, 676, 687), (832, 868, 831), (874, 837, 838), (874, 838, 839), (876, 839, 840), (686, 676, 899), (878, 843, 844), (879, 844, 845), (937, 947, 946), (880, 848, 849), (881, 850, 851), (871, 833, 835), (917, 738, 916), (883, 854, 855), (303, 291, 302), (888, 857, 858), (612, 517, 469), (891, 860, 861), (893, 861, 862), (504, 505, 863), (627, 926, 624), (766, 768, 804), (632, 925, 627), (944, 963, 943), (151, 606, 662), (927, 930, 586), (619, 928, 929), (843, 842, 841), (661, 609, 662), (928, 624, 926), (928, 934, 933), (929, 617, 619), (930, 179, 588), (935, 179, 930), (964, 945, 965), (689, 679, 901), (452, 460, 461), (938, 931, 939), (189, 321, 187), (870, 942, 868), (943, 179, 935), (756, 667, 757), (486, 517, 490), (922, 689, 902), (697, 698, 703), (237, 207, 236), (951, 942, 871), (871, 942, 870), (872, 951, 871), (952, 946, 947), (231, 223, 230), (954, 949, 950), (403, 417, 404), (955, 951, 872), (955, 872, 873), (636, 625, 629), (627, 633, 632), (959, 954, 960), (230, 242, 243), (976, 179, 943), (962, 961, 875), (976, 943, 963), (431, 432, 420), (946, 956, 945), (938, 948, 947), (939, 949, 948), (1005, 1011, 1004), (971, 961, 962), (694, 966, 967), (264, 23, 22), (596, 969, 970), (590, 589, 918), (597, 971, 877), (711, 972, 965), (147, 142, 734), (964, 975, 963), (711, 974, 972), (975, 976, 963), (986, 995, 994), (974, 977, 972), (975, 978, 976), (978, 178, 976), (955, 875, 961), (982, 713, 714), (983, 714, 729), (725, 728, 724), (666, 659, 665), (884, 984, 882), (986, 979, 980), (977, 981, 980), (680, 595, 691), (385, 374, 373), (990, 985, 983), (984, 722, 882), (989, 985, 990), (887, 991, 885), (992, 178, 978), (639, 631, 630), (482, 503, 506), (708, 909, 125), (999, 991, 887), (999, 887, 889), (1000, 998, 999), (400, 401, 389), (1003, 994, 995), (691, 695, 698), (1006, 998, 1000), (722, 851, 853), (176, 178, 992), (325, 192, 194), (1008, 993, 1002), (973, 706, 713), (1000, 889, 1001), (970, 959, 960), (528, 579, 574), (1014, 1007, 892), (673, 685, 601), (896, 1002, 1009), (896, 1008, 1002), (1007, 891, 892), (921, 536, 553), (1013, 545, 544), (806, 771, 807), (298, 299, 279), (15, 458, 468), (168, 167, 164), (140, 49, 48), (308, 317, 62), (760, 669, 670), (721, 722, 725), (1011, 1012, 546), (826, 644, 864), (1004, 1011, 1010), (620, 510, 623), (879, 717, 723), (323, 378, 379), (510, 508, 623), (988, 995, 987), (491, 518, 499), (168, 170, 166), (114, 112, 110), (612, 114, 110), (797, 758, 798), (721, 720, 880), (584, 585, 572), (732, 914, 735), (788, 538, 820), (83, 68, 74), (83, 72, 71), (947, 953, 952), (1010, 1002, 1003), (848, 719, 847), (181, 328, 198), (602, 102, 101), (679, 900, 901), (112, 113, 53), (107, 109, 108), (602, 105, 100), (428, 448, 429), (140, 138, 49), (138, 741, 49), (83, 77, 78), (83, 78, 82), (354, 533, 534), (131, 129, 128), (129, 133, 128), (621, 617, 613), (187, 322, 186), (595, 727, 695), (218, 200, 217), (88, 139, 48), (96, 94, 35), (601, 98, 38), (485, 473, 86), (755, 665, 756), (92, 95, 94), (966, 965, 956), (78, 77, 56), (176, 992, 551), (557, 585, 584), (992, 895, 551), (555, 862, 539), (728, 695, 727), (1010, 547, 542), (104, 40, 39), (104, 153, 40), (290, 301, 281), (633, 656, 632), (214, 350, 480), (602, 101, 105), (158, 28, 592), (107, 111, 109), (447, 523, 448), (168, 165, 169), (315, 189, 187), (600, 96, 93), (162, 46, 45), (400, 416, 403), (398, 386, 397), (588, 177, 930), (88, 136, 134), (83, 75, 68), (83, 73, 75), (616, 512, 479), (657, 925, 632), (461, 362, 361), (923, 912, 913), (547, 1011, 560), (1011, 546, 560), (213, 212, 368), (273, 370, 333), (213, 368, 211), (965, 945, 956), (0, 336, 1), (336, 186, 1), (442, 449, 366), (240, 247, 241), (203, 344, 345), (775, 808, 774), (382, 6, 7), (6, 382, 5), (206, 296, 295), (424, 411, 423), (104, 103, 102), (441, 459, 13), (92, 600, 95), (306, 287, 286), (956, 952, 957), (110, 112, 52), (112, 53, 52), (867, 829, 830), (437, 426, 425), (457, 465, 466), (896, 1009, 548), (148, 734, 27), (816, 785, 817), (464, 360, 359), (957, 968, 967), (702, 703, 711), (493, 490, 492), (109, 111, 52), (111, 110, 52), (788, 819, 787), (119, 116, 123), (422, 409, 421), (152, 41, 40), (155, 90, 33), (1009, 549, 548), (858, 817, 859), (65, 233, 246), (464, 456, 455), (754, 666, 755), (236, 208, 235), (136, 135, 134), (764, 674, 676), (746, 744, 920), (359, 358, 465), (91, 93, 34), (90, 91, 34), (657, 942, 941), (134, 135, 47), (135, 136, 47), (72, 74, 69), (759, 798, 758), (74, 68, 69), (729, 984, 983), (440, 443, 444), (538, 862, 820), (313, 190, 314), (554, 788, 583), (788, 540, 583), (125, 126, 709), (125, 127, 126), (545, 576, 558), (368, 552, 519), (552, 176, 551), (2, 1, 4), (2, 0, 1), (745, 746, 541), (758, 669, 759), (139, 141, 48), (101, 102, 39), (102, 103, 39), (764, 801, 763), (322, 320, 186), (322, 187, 321), (336, 58, 57), (336, 0, 58), (314, 305, 304), (498, 500, 503), (936, 937, 945), (371, 384, 372), (713, 704, 729), (930, 927, 932), (784, 740, 785), (83, 71, 70), (493, 610, 747), (945, 937, 946), (281, 291, 282), (168, 175, 174), (168, 174, 173), (137, 138, 140), (769, 693, 770), (588, 179, 369), (600, 92, 96), (92, 94, 96), (179, 178, 369), (125, 132, 127), (593, 131, 128), (688, 91, 90), (781, 732, 735), (369, 552, 368), (369, 176, 552), (21, 308, 62), (221, 230, 223), (132, 125, 30), (125, 128, 30), (421, 432, 433), (667, 758, 757), (253, 265, 254), (455, 438, 437), (83, 74, 72), (145, 144, 142), (144, 143, 142), (664, 659, 658), (435, 452, 453), (611, 517, 660), (594, 906, 905), (311, 301, 300), (726, 596, 597), (707, 705, 908), (893, 862, 555), (83, 79, 76), (83, 76, 77), (260, 244, 243), (857, 816, 858), (41, 603, 42), (657, 940, 925), (117, 118, 42), (118, 115, 43), (468, 354, 17), (0, 2, 58), (2, 4, 58), (683, 898, 104), (717, 845, 847), (306, 305, 315), (766, 765, 677), (413, 400, 399), (216, 202, 203), (209, 250, 234), (753, 605, 604), (546, 1012, 543), (1012, 1013, 543), (858, 859, 890), (884, 882, 853), (148, 149, 147), (734, 148, 147), (650, 649, 642), (960, 954, 955), (270, 285, 286), (347, 476, 477), (511, 507, 636), (418, 12, 11), (292, 283, 282), (960, 971, 970), (120, 44, 43), (109, 52, 51), (818, 787, 819), (786, 817, 785), (168, 171, 163), (168, 163, 165), (466, 356, 467), (273, 293, 370), (655, 650, 651), (953, 959, 958), (844, 807, 845), (123, 124, 43), (124, 120, 43), (520, 548, 562), (369, 178, 176), (352, 214, 480), (587, 512, 616), (702, 694, 697), (118, 117, 116), (115, 118, 116), (535, 581, 567), (417, 418, 404), (973, 974, 712), (638, 116, 637), (177, 588, 369), (621, 510, 620), (168, 164, 170), (694, 691, 697), (532, 358, 531), (61, 59, 60), (61, 63, 59), (826, 793, 827), (608, 605, 607), (129, 130, 31), (545, 559, 544), (524, 365, 366), (886, 855, 856), (860, 819, 861), (1014, 894, 545), (894, 893, 545), (98, 99, 38), (105, 101, 39), (1013, 544, 543), (495, 488, 489), (837, 802, 838), (141, 140, 48), (568, 532, 569), (454, 455, 437), (625, 635, 634), (533, 357, 532), (493, 789, 518), (313, 304, 303), (136, 88, 48), (220, 242, 221), (136, 48, 47), (168, 173, 172), (168, 172, 171), (115, 119, 43), (982, 973, 713), (269, 260, 268), (119, 123, 43), (755, 795, 794), (586, 513, 927), (513, 587, 927), (895, 1008, 550), (399, 412, 413), (20, 65, 22), (1005, 1006, 1013), (232, 245, 246), (865, 826, 827), (97, 100, 99), (97, 602, 100), (15, 14, 459), (292, 304, 284), (266, 254, 265), (995, 1004, 1003), (87, 86, 54), (166, 170, 45), (992, 979, 993), (88, 134, 89), (518, 789, 821), (957, 952, 953), (396, 384, 395), (591, 912, 592), (698, 700, 706), (839, 804, 840), (158, 709, 29), (128, 133, 30), (602, 97, 601), (97, 99, 98), (245, 231, 244), (831, 798, 832), (990, 998, 997), (645, 644, 865), (8, 10, 9), (327, 195, 197), (59, 63, 18), (58, 3, 18), (67, 72, 69), (316, 307, 306), (881, 849, 850), (818, 859, 817), (308, 287, 307), (114, 113, 112), (193, 341, 182), (198, 327, 197), (848, 809, 849), (281, 280, 290), (513, 586, 930), (177, 513, 930), (385, 372, 384), (795, 756, 796), (146, 147, 26), (147, 149, 26), (286, 271, 270), (139, 88, 89), (860, 891, 890), (915, 737, 735), (434, 435, 423), (921, 89, 537), (844, 879, 716), (834, 833, 799), (390, 379, 378), (394, 330, 331), (410, 397, 396), (507, 506, 648), (934, 931, 938), (388, 377, 376), (496, 502, 343), (436, 437, 425), (733, 736, 915), (465, 358, 357), (406, 407, 383), (508, 477, 484), (194, 302, 312), (440, 444, 441), (747, 610, 614), (429, 448, 449), (749, 748, 614), (210, 272, 293), (339, 338, 472), (888, 858, 890), (337, 502, 474), (927, 613, 929), (594, 157, 593), (407, 431, 420), (421, 409, 408), (896, 548, 550), (727, 723, 717), (750, 751, 791), (433, 434, 422), (249, 248, 258), (1007, 1001, 890), (467, 458, 444), (395, 408, 409), (290, 279, 299), (936, 944, 943), (645, 866, 646), (627, 925, 931), (13, 12, 427), (413, 425, 426), (989, 997, 996), (471, 487, 340), (657, 656, 652), (252, 253, 227), (429, 406, 393), (21, 23, 64), (902, 689, 901), (505, 501, 821), (325, 326, 375), (611, 610, 492), (423, 411, 410), (282, 283, 259), (348, 347, 477), (711, 703, 712), (361, 529, 530), (326, 327, 374), (783, 738, 739), (653, 652, 646), (645, 652, 651), (256, 255, 266), (637, 603, 658), (643, 644, 651), (730, 715, 911), (154, 675, 36), (751, 750, 749), (607, 749, 618), (383, 371, 329), (780, 779, 778), (624, 619, 622), (363, 364, 525), (243, 242, 249), (600, 93, 91), (557, 584, 583), (37, 36, 675), (183, 57, 62), (996, 997, 1005), (934, 928, 926), (160, 159, 25), (917, 924, 740), (609, 150, 51), (554, 571, 570), (682, 152, 153), (672, 671, 685), (861, 893, 892), (232, 225, 224), (956, 957, 967), (391, 563, 520), (606, 626, 630), (247, 257, 248), (361, 360, 463), (983, 985, 982), (715, 710, 910), (363, 526, 527), (670, 683, 684), (785, 740, 742), (419, 392, 332), (208, 207, 346), (650, 634, 654), (470, 516, 515), (701, 906, 908), (349, 479, 480), (914, 923, 913), (835, 836, 873), (877, 876, 840), (158, 592, 912), (776, 775, 707), (678, 599, 901), (746, 921, 553), (453, 452, 461), (236, 251, 252), (238, 216, 253), (13, 459, 14), (347, 348, 209), (971, 597, 596), (667, 664, 681), (710, 715, 777), (599, 678, 95), (633, 628, 634), (332, 294, 273), (578, 577, 575), (253, 252, 276), (531, 358, 359), (238, 239, 229), (37, 673, 601), (830, 796, 797), (302, 291, 301), (276, 296, 289), (278, 279, 266), (566, 523, 522), (563, 391, 368), (984, 884, 885), (381, 402, 8), (542, 561, 562), (277, 289, 278), (587, 616, 613), (64, 288, 271), (511, 636, 629), (757, 797, 796), (380, 401, 402), (601, 685, 684), (1009, 1010, 542), (295, 296, 276), (950, 951, 955), (694, 702, 965), (405, 370, 334), (489, 488, 481), (460, 363, 362), (412, 424, 425), (365, 450, 442), (400, 389, 388), (338, 339, 188), (107, 612, 110), (484, 476, 475), (581, 568, 557), (274, 294, 295), (898, 683, 670), (582, 535, 533), (778, 777, 715), (233, 66, 226), (1007, 1014, 1013), (753, 604, 631), (599, 600, 688), (471, 472, 514), (573, 572, 585), (703, 698, 706), (565, 525, 524), (221, 222, 182), (310, 298, 309), (741, 138, 743), (449, 523, 524), (687, 154, 678), (355, 323, 379), (463, 464, 455), (498, 497, 495), (521, 446, 445), (894, 1014, 892), (777, 778, 779), (206, 294, 331), (829, 867, 646), (377, 378, 324), (426, 438, 439), (699, 594, 905), (188, 191, 223), (404, 402, 401), (738, 737, 915), (210, 215, 349), (612, 107, 106), (140, 141, 139), (615, 106, 661), (706, 700, 704), (142, 736, 733), (508, 509, 629), (994, 1003, 1002), (195, 326, 325), (949, 954, 953), (389, 378, 377), (399, 388, 387), (983, 984, 991), (435, 436, 424), (541, 553, 580), (267, 257, 256), (979, 986, 994), (478, 477, 508), (397, 386, 385), (398, 397, 411), (904, 693, 922), (469, 85, 114), (453, 454, 436), (920, 744, 919), (985, 989, 988), (17, 534, 163), (157, 156, 32), (855, 886, 885), (846, 847, 845), (279, 290, 280), (565, 560, 543), (258, 248, 257), (392, 419, 428), (721, 725, 724), (319, 324, 189), (980, 981, 987), (182, 341, 342), (653, 647, 868), (298, 278, 289), (407, 406, 430), (675, 154, 687), (217, 201, 202), (767, 689, 690), (446, 419, 333), (932, 933, 936), (764, 676, 677), (889, 887, 886), (558, 578, 564), (1006, 1005, 997), (219, 240, 241), (215, 209, 348), (602, 684, 683), (482, 506, 507), (209, 234, 235), (318, 181, 180), (967, 968, 680), (556, 567, 580), (342, 343, 199), (219, 196, 199), (341, 487, 494), (155, 692, 903), (972, 975, 964), (501, 505, 500), (925, 940, 939), (941, 942, 951), (940, 941, 950), (680, 968, 969), (229, 239, 247), (504, 640, 648), (707, 909, 910), (643, 642, 824), (238, 254, 255), (451, 432, 450), (737, 738, 783), (484, 483, 511), (636, 648, 641), (734, 733, 913), (160, 24, 49), (924, 919, 742), (567, 161, 162), (936, 933, 934), (344, 202, 201), (736, 142, 159), (788, 745, 541), (415, 416, 414), (415, 439, 440), (990, 991, 999), (512, 513, 480), (831, 868, 867), (1000, 1001, 1007), (958, 959, 969), (551, 550, 563), (353, 521, 522), (355, 381, 382), (10, 402, 404), (981, 982, 988), (225, 226, 67), (227, 216, 203), (572, 573, 574), (488, 487, 471), (762, 760, 671), (637, 659, 639), (531, 530, 573), (742, 744, 787), (259, 268, 260), (971, 962, 876), (652, 656, 655), (515, 486, 481), (460, 451, 364), (918, 924, 917), (89, 921, 920), (191, 193, 222), (759, 760, 761), (334, 370, 293), (185, 188, 224), (220, 182, 196), (87, 470, 485), (748, 749, 750), (774, 773, 772), (773, 846, 807), (782, 814, 813), (812, 780, 781), (800, 762, 763), (284, 285, 269), (754, 794, 793), (779, 780, 812), (810, 776, 777), (753, 793, 792), (791, 751, 752), (386, 387, 375), (765, 803, 802), (761, 762, 800), (852, 851, 811), (766, 804, 803), (789, 747, 748), (773, 774, 808), (776, 810, 809), (814, 782, 783), (784, 816, 815), (770, 806, 805), (836, 835, 834), (848, 847, 846), (316, 187, 183), (854, 853, 852), (489, 490, 491), (284, 268, 283), (44, 123, 151), (857, 888, 886), (772, 773, 771), (663, 152, 681), (717, 847, 719), (610, 611, 660), (467, 356, 354), (645, 865, 828), (134, 47, 537), (125, 909, 907), (837, 874, 873), (248, 249, 242), (55, 54, 86), (205, 206, 330), (884, 853, 854), (438, 456, 443), (246, 263, 264), (27, 591, 592), (919, 924, 918), (305, 306, 286), (273, 294, 274), (617, 620, 622), (218, 229, 240), (904, 905, 696), (503, 500, 504), (433, 451, 452), (311, 300, 310), (474, 482, 475), (327, 328, 373), (771, 770, 693), (916, 159, 590), (905, 701, 772), (447, 428, 419), (726, 597, 716), (85, 87, 54), (345, 475, 476), (641, 863, 824), (975, 972, 979), (775, 774, 705), (640, 863, 641), (547, 560, 561), (264, 263, 271), (933, 932, 929), (270, 263, 262), (114, 85, 53), (201, 200, 343), (721, 880, 849), (244, 231, 230), (376, 377, 319), (839, 876, 962), (763, 762, 672), (782, 781, 735), (841, 840, 804), (313, 302, 194), (456, 465, 457), (256, 247, 239), (616, 479, 510), (562, 561, 522), (304, 305, 285), (564, 578, 526), (751, 607, 605), (193, 191, 339), (993, 1008, 895), (204, 203, 345), (33, 32, 156), (229, 218, 217), (825, 824, 823), (267, 281, 282), (823, 822, 790), (856, 814, 815), (843, 805, 806), (828, 794, 795), (861, 819, 820), (850, 810, 811), (821, 789, 790), (849, 809, 810), (838, 802, 803), (638, 639, 630), (827, 793, 794), (854, 812, 813), (832, 798, 799), (829, 795, 796), (836, 800, 801), (814, 856, 855), (825, 791, 792), (180, 297, 296), (362, 527, 528), (395, 371, 407), (900, 677, 676), (832, 869, 868), (686, 687, 676), (937, 938, 947), (871, 869, 833), (917, 739, 738), (303, 292, 291), (612, 660, 517), (766, 767, 768), (944, 964, 963), (151, 626, 606), (843, 878, 842), (661, 150, 609), (928, 619, 624), (929, 613, 617), (964, 944, 945), (689, 767, 679), (452, 451, 460), (189, 323, 321), (756, 664, 667), (486, 516, 517), (922, 690, 689), (697, 691, 698), (237, 204, 207), (231, 224, 223), (403, 416, 417), (636, 635, 625), (627, 624, 633), (230, 221, 242), (431, 442, 432), (946, 952, 956), (938, 939, 948), (939, 940, 949), (1005, 1012, 1011), (264, 288, 23), (590, 160, 589), (147, 146, 142), (986, 987, 995), (955, 873, 875), (725, 729, 728), (666, 639, 659), (977, 973, 981), (680, 596, 595), (385, 386, 374), (984, 725, 722), (639, 666, 631), (482, 474, 503), (708, 910, 909), (400, 403, 401), (691, 595, 695), (722, 881, 851), (325, 319, 192), (973, 712, 706), (1000, 999, 889), (970, 969, 959), (528, 527, 579), (673, 686, 685), (1013, 1014, 545), (806, 770, 771), (15, 459, 458), (308, 307, 317), (760, 759, 669), (721, 881, 722), (826, 865, 644), (323, 324, 378), (988, 996, 995), (491, 493, 518), (797, 757, 758), (732, 923, 914), (788, 554, 538), (947, 948, 953), (1010, 1009, 1002), (848, 880, 719), (181, 318, 328), (679, 677, 900), (428, 447, 448), (595, 726, 727), (218, 199, 200), (485, 514, 473), (755, 666, 665), (557, 568, 585), (728, 700, 695), (1010, 1011, 547), (290, 300, 301), (633, 655, 656), (158, 29, 28), (447, 522, 523), (315, 190, 189), (162, 161, 46), (400, 414, 416), (398, 387, 386), (923, 730, 912), (442, 430, 449), (203, 202, 344), (775, 809, 808), (206, 205, 296), (424, 412, 411), (441, 458, 459), (306, 307, 287), (437, 438, 426), (816, 784, 785), (464, 463, 360), (957, 958, 968), (702, 697, 703), (493, 491, 490), (788, 820, 819), (119, 115, 116), (422, 410, 409), (152, 663, 41), (858, 816, 817), (65, 66, 233), (464, 465, 456), (754, 631, 666), (236, 207, 208), (764, 763, 674), (657, 653, 942), (759, 799, 798), (729, 725, 984), (440, 439, 443), (538, 539, 862), (313, 192, 190), (545, 555, 576), (758, 668, 669), (764, 802, 801), (314, 315, 305), (498, 499, 500), (784, 739, 740), (493, 492, 610), (281, 301, 291), (769, 690, 693), (781, 780, 732), (421, 420, 432), (667, 668, 758), (253, 277, 265), (455, 456, 438), (664, 665, 659), (435, 434, 452), (594, 907, 906), (311, 312, 301), (726, 595, 596), (260, 262, 244), (857, 815, 816), (41, 663, 603), (657, 941, 940), (717, 879, 845), (413, 414, 400), (216, 228, 202), (209, 215, 250), (753, 752, 605), (270, 269, 285), (347, 346, 476), (960, 961, 971), (818, 786, 787), (786, 818, 817), (466, 357, 356), (655, 634, 650), (953, 954, 959), (844, 806, 807), (520, 563, 548), (587, 513, 512), (535, 582, 581), (417, 12, 418), (973, 977, 974), (638, 123, 116), (694, 680, 691), (532, 357, 358), (826, 792, 793), (608, 606, 605), (545, 558, 559), (524, 525, 365), (860, 818, 819), (495, 494, 488), (837, 801, 802), (568, 582, 532), (533, 356, 357), (493, 747, 789), (313, 314, 304), (220, 241, 242), (982, 981, 973), (269, 261, 260), (399, 398, 412), (20, 66, 65), (15, 16, 14), (292, 303, 304), (266, 255, 254), (995, 996, 1004), (992, 978, 979), (396, 385, 384), (591, 913, 912), (698, 695, 700), (839, 803, 804), (245, 232, 231), (831, 797, 798), (327, 326, 195), (316, 317, 307), (818, 860, 859), (308, 64, 287), (193, 340, 341), (198, 328, 327), (848, 808, 809), (281, 267, 280), (385, 373, 372), (795, 755, 756), (286, 287, 271)])
me_tb_skin_1_001.use_remesh_fix_poles = True
me_tb_skin_1_001.use_remesh_preserve_attributes = False
me_tb_skin_1_001.use_mirror_vertex_groups = False
me_tb_skin_1_001.update()

# ---- objects
ob_tb_skin_1 = bpy.data.objects.new('TB skin-1', me_tb_skin_1_001)

# ---- transforms, parenting, visibility, modifiers, constraints
ob_tb_skin_1.location = (0.0002851, -0.03712, -0.01641)
ob_tb_skin_1.rotation_euler = (-4.712, -0.04889, 1.571)
ob_tb_skin_1.scale = (0.001, 0.001, 0.001)
ob_tb_skin_1.lineart.crease_threshold = 0.0
_m = ob_tb_skin_1.modifiers.new('Solidify', 'SOLIDIFY')
_m.thickness = 0.5

# ---- collection membership
col_collection.objects.link(ob_tb_skin_1)

# ---- scene / render settings (as saved in the file)
scene.frame_start = 1; scene.frame_end = 250; scene.frame_set(1)
scene.render.engine = 'BLENDER_EEVEE_NEXT'
scene.cycles.use_denoising = False
scene.cycles.samples = 128
scene.cycles.sampling_pattern = 'TABULATED_SOBOL'
scene.cycles.use_adaptive_sampling = False
scene.cycles.use_light_tree = False
scene.view_settings.view_transform = 'Filmic'
bpy.context.view_layer.update()

# ---- added for rendering (the .blend has no active camera and no usable light): camera, sun
cam_auto = bpy.data.cameras.new('AutoCamera')
cam_auto.lens = 50.0
cam_auto.sensor_width = 36.0
cam_auto.clip_end = 1000.0
ob_auto_camera = bpy.data.objects.new('AutoCamera', cam_auto)
scene.collection.objects.link(ob_auto_camera)
ob_auto_camera.location = (0.185136, -0.258358, 0.133056)
ob_auto_camera.rotation_euler = (1.09748, -7.21219e-08, 0.694738)
scene.camera = ob_auto_camera
light_auto_sun = bpy.data.lights.new('AutoSun', 'SUN')
light_auto_sun.energy = 3.0
light_auto_sun.angle = 0.0523599
ob_auto_sun = bpy.data.objects.new('AutoSun', light_auto_sun)
scene.collection.objects.link(ob_auto_sun)
ob_auto_sun.rotation_euler = (0.872665, 0.174533, 0.523599)
bpy.context.view_layer.update()
